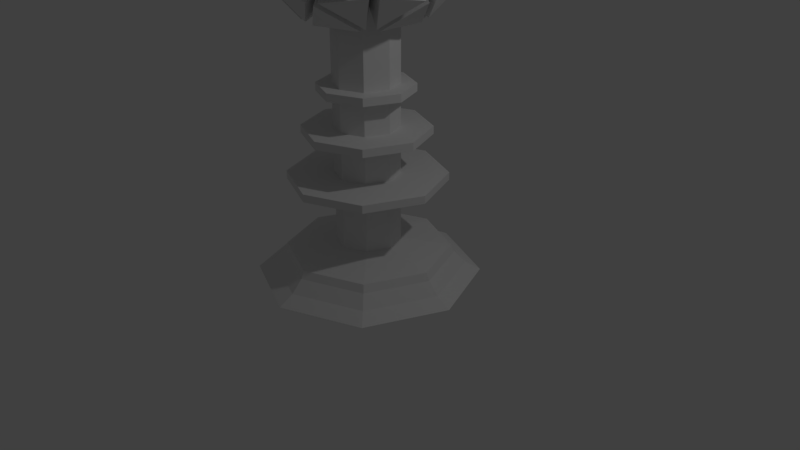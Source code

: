 # Source: frost.blend  (saved by Blender 2.79.0; exported with 4.5.12 LTS)
import bpy
from mathutils import Matrix  # noqa: F401  (used for matrix-valued properties, if any)

bpy.ops.wm.read_factory_settings(use_empty=True)
scene = bpy.context.scene
scene.name = 'Scene'

# ---- collections
col_collection_1 = bpy.data.collections.new('Collection 1'); scene.collection.children.link(col_collection_1)

# ---- world
world_world = bpy.data.worlds.new('World'); scene.world = world_world
world_world.color = (0.05088, 0.05088, 0.05088)
world_world.use_sun_shadow = False
world_world.sun_shadow_jitter_overblur = 0.0
world_world.cycles.sampling_method = 'MANUAL'

# ---- cameras
cam_camera = bpy.data.cameras.new('Camera')
cam_camera.clip_end = 100.0
cam_camera.lens = 35.0
cam_camera.sensor_width = 32.0
cam_camera.sensor_height = 18.0
cam_camera.ortho_scale = 7.314
cam_camera.dof.focus_distance = 0.0
cam_camera.dof.aperture_fstop = 128.0

# ---- lights
light_lamp = bpy.data.lights.new('Lamp', 'POINT')
light_lamp.transmission_factor = 0.0
light_lamp.cutoff_distance = 30.0
light_lamp.energy = 100.0
light_lamp.shadow_buffer_clip_start = 1.001
light_lamp.shadow_soft_size = 0.1
light_lamp.shadow_maximum_resolution = 0.006
light_lamp.use_absolute_resolution = True

# ---- meshes
me_cylinder = bpy.data.meshes.new('Cylinder')
me_cylinder.from_pydata([(3.199e-09, 1.429, -0.2), (8.562e-09, 1.236, -0.09307), (1.011, 1.011, -0.2), (0.8736, 0.8736, -0.09307), (1.429, -6.568e-08, -0.2), (1.236, -5.308e-08, -0.09307), (1.011, -1.011, -0.2), (0.8736, -0.8736, -0.09307), (-1.218e-07, -1.429, -0.2), (-9.945e-08, -1.236, -0.09307), (-1.011, -1.011, -0.2), (-0.8736, -0.8736, -0.09307), (-1.429, 1.385e-08, -0.2), (-1.236, 1.566e-08, -0.09307), (-1.011, 1.011, -0.2), (-0.8736, 0.8736, -0.09307), (0.7707, 0.7707, 0.05629), (5.683e-10, 1.09, 0.05629), (1.09, -4.683e-08, 0.05629), (0.7707, -0.7707, 0.05629), (-9.472e-08, -1.09, 0.05629), (-0.7707, -0.7707, 0.05629), (-1.09, 1.381e-08, 0.05629), (-0.7707, 0.7707, 0.05629), (0.738, 0.738, 0.1513), (-3.021e-10, 1.044, 0.1513), (1.044, -4.421e-08, 0.1513), (0.738, -0.738, 0.1513), (-9.155e-08, -1.044, 0.1513), (-0.7381, -0.738, 0.1513), (-1.044, 1.386e-08, 0.1513), (-0.7381, 0.738, 0.1513), (0.2884, 0.2884, 0.2406), (-2.406e-08, 0.4078, 0.2406), (0.4078, -8.197e-09, 0.2406), (0.2884, -0.2884, 0.2406), (-5.971e-08, -0.4078, 0.2406), (-0.2884, -0.2884, 0.2406), (-0.4078, 1.449e-08, 0.2406), (-0.2884, 0.2884, 0.2406), (0.2884, 0.2884, 3.28), (-2.406e-08, 0.4078, 3.28), (0.4078, -8.197e-09, 3.28), (0.2884, -0.2884, 3.28), (-5.971e-08, -0.4078, 3.28), (-0.2884, -0.2884, 3.28), (-0.4078, 1.449e-08, 3.28), (-0.2884, 0.2884, 3.28), (0.0, 1.0, 1.049), (0.0, 1.0, 1.149), (0.7071, 0.7071, 1.049), (0.7071, 0.7071, 1.149), (1.0, -4.371e-08, 1.049), (1.0, -4.371e-08, 1.149), (0.7071, -0.7071, 1.049), (0.7071, -0.7071, 1.149), (-8.742e-08, -1.0, 1.049), (-8.742e-08, -1.0, 1.149), (-0.7071, -0.7071, 1.049), (-0.7071, -0.7071, 1.149), (-1.0, 1.192e-08, 1.049), (-1.0, 1.192e-08, 1.149), (-0.7071, 0.7071, 1.049), (-0.7071, 0.7071, 1.149), (0.0, 0.8, 1.647), (0.0, 0.8, 1.747), (0.5657, 0.5657, 1.647), (0.5657, 0.5657, 1.747), (0.8, -3.497e-08, 1.647), (0.8, -3.497e-08, 1.747), (0.5657, -0.5657, 1.647), (0.5657, -0.5657, 1.747), (-6.994e-08, -0.8, 1.647), (-6.994e-08, -0.8, 1.747), (-0.5657, -0.5657, 1.647), (-0.5657, -0.5657, 1.747), (-0.8, 9.54e-09, 1.647), (-0.8, 9.54e-09, 1.747), (-0.5657, 0.5657, 1.647), (-0.5657, 0.5657, 1.747), (0.0, 0.6, 2.176), (0.0, 0.6, 2.276), (0.4243, 0.4243, 2.176), (0.4243, 0.4243, 2.276), (0.6, -2.623e-08, 2.176), (0.6, -2.623e-08, 2.276), (0.4243, -0.4243, 2.176), (0.4243, -0.4243, 2.276), (-5.245e-08, -0.6, 2.176), (-5.245e-08, -0.6, 2.276), (-0.4243, -0.4243, 2.176), (-0.4243, -0.4243, 2.276), (-0.6, 7.155e-09, 2.176), (-0.6, 7.155e-09, 2.276), (-0.4243, 0.4243, 2.176), (-0.4243, 0.4243, 2.276)], [], [(0, 1, 3, 2), (2, 3, 5, 4), (4, 5, 7, 6), (6, 7, 9, 8), (8, 9, 11, 10), (10, 11, 13, 12), (5, 3, 16, 18), (12, 13, 15, 14), (14, 15, 1, 0), (0, 2, 4, 6, 8, 10, 12, 14), (22, 21, 29, 30), (11, 9, 20, 21), (1, 15, 23, 17), (3, 1, 17, 16), (7, 5, 18, 19), (13, 11, 21, 22), (9, 7, 19, 20), (15, 13, 22, 23), (24, 25, 33, 32), (20, 19, 27, 28), (18, 16, 24, 26), (23, 22, 30, 31), (21, 20, 28, 29), (19, 18, 26, 27), (16, 17, 25, 24), (17, 23, 31, 25), (39, 38, 46, 47), (25, 31, 39, 33), (30, 29, 37, 38), (28, 27, 35, 36), (26, 24, 32, 34), (31, 30, 38, 39), (29, 28, 36, 37), (27, 26, 34, 35), (40, 41, 47, 46, 45, 44, 43, 42), (37, 36, 44, 45), (35, 34, 42, 43), (32, 33, 41, 40), (33, 39, 47, 41), (38, 37, 45, 46), (36, 35, 43, 44), (34, 32, 40, 42), (48, 49, 51, 50), (50, 51, 53, 52), (52, 53, 55, 54), (54, 55, 57, 56), (56, 57, 59, 58), (58, 59, 61, 60), (51, 49, 63, 61, 59, 57, 55, 53), (60, 61, 63, 62), (62, 63, 49, 48), (48, 50, 52, 54, 56, 58, 60, 62), (64, 65, 67, 66), (66, 67, 69, 68), (68, 69, 71, 70), (70, 71, 73, 72), (72, 73, 75, 74), (74, 75, 77, 76), (67, 65, 79, 77, 75, 73, 71, 69), (76, 77, 79, 78), (78, 79, 65, 64), (64, 66, 68, 70, 72, 74, 76, 78), (80, 81, 83, 82), (82, 83, 85, 84), (84, 85, 87, 86), (86, 87, 89, 88), (88, 89, 91, 90), (90, 91, 93, 92), (83, 81, 95, 93, 91, 89, 87, 85), (92, 93, 95, 94), (94, 95, 81, 80), (80, 82, 84, 86, 88, 90, 92, 94)])
me_cylinder.use_remesh_preserve_volume = False
me_cylinder.use_remesh_preserve_attributes = False
me_cylinder.use_mirror_vertex_groups = False
me_cylinder.update()
me_icosphere_001 = bpy.data.meshes.new('Icosphere.001')
me_icosphere_001.from_pydata([(0.0, 0.0, -1.206), (0.7236, -0.5257, -0.6529), (-0.2764, -0.8506, -0.6529), (-0.8944, 0.0, -0.6529), (-0.2764, 0.8506, -0.6529), (0.7236, 0.5257, -0.6529), (0.2764, -0.8506, 0.2416), (-0.7236, -0.5257, 0.2416), (-0.7236, 0.5257, 0.2416), (0.2764, 0.8506, 0.2416), (0.8944, 0.0, 0.2416), (0.0, 0.0, 0.7943), (-0.1625, -0.5, -1.056), (0.4253, -0.309, -1.056), (0.2629, -0.809, -0.7314), (0.8506, 0.0, -0.7314), (0.4253, 0.309, -1.056), (-0.5257, 0.0, -1.056), (-0.6882, -0.5, -0.7314), (-0.1625, 0.5, -1.056), (-0.6882, 0.5, -0.7314), (0.2629, 0.809, -0.7314), (0.9511, -0.309, -0.2057), (0.9511, 0.309, -0.2057), (0.0, -1.0, -0.2057), (0.5878, -0.809, -0.2057), (-0.9511, -0.309, -0.2057), (-0.5878, -0.809, -0.2057), (-0.5878, 0.809, -0.2057), (-0.9511, 0.309, -0.2057), (0.5878, 0.809, -0.2057), (0.0, 1.0, -0.2057), (0.6882, -0.5, 0.3201), (-0.2629, -0.809, 0.3201), (-0.8506, 0.0, 0.3201), (-0.2629, 0.809, 0.3201), (0.6882, 0.5, 0.3201), (0.1625, -0.5, 0.645), (0.5257, 0.0, 0.645), (-0.4253, -0.309, 0.645), (-0.4253, 0.309, 0.645), (0.1625, 0.5, 0.645), (0.9272, -0.6037, -0.8453), (0.629, -0.387, -1.249), (1.054, -0.07795, -0.9238), (0.9868, -0.6037, -0.749), (1.114, -0.07795, -0.8275), (1.214, -0.387, -0.3017), (-0.2692, -1.125, -0.749), (0.2701, -1.083, -0.8275), (0.007197, -1.274, -0.3017), (-1.153, -0.09164, -0.749), (-0.9469, -0.5916, -0.8275), (-1.21, -0.4006, -0.3017), (-0.4435, 1.068, -0.749), (-0.8553, 0.7178, -0.8275), (-0.7549, 1.027, -0.3017), (0.8791, 0.7519, -0.749), (0.4183, 1.035, -0.8275), (0.7433, 1.035, -0.3017), (0.957, -0.6953, -0.6894), (1.184, -0.4786, -0.2422), (0.8212, -0.9786, -0.2422), (-0.3655, -1.125, -0.6894), (-0.08916, -1.274, -0.2422), (-0.6769, -1.083, -0.2422), (-1.183, 0.0, -0.6894), (-1.24, -0.309, -0.2422), (-1.24, 0.309, -0.2422), (-0.3655, 1.125, -0.6894), (-0.6769, 1.083, -0.2422), (-0.08916, 1.274, -0.2422), (0.957, 0.6953, -0.6894), (0.8212, 0.9786, -0.2422), (1.184, 0.4786, -0.2422), (0.3953, -1.033, 0.434), (0.8071, -0.6828, 0.5125), (0.2814, -0.6828, 0.8374), (-0.8607, -0.6953, 0.434), (-0.3999, -0.9786, 0.5125), (-0.5624, -0.4786, 0.8374), (-0.9272, 0.6037, 0.434), (-1.054, 0.07795, 0.5125), (-0.629, 0.387, 0.8374), (0.2876, 1.068, 0.434), (-0.2517, 1.027, 0.5125), (0.1737, 0.7178, 0.8374), (1.105, 0.05663, 0.434), (0.8988, 0.5566, 0.5125), (0.7363, 0.05663, 0.8374), (0.6037, 0.05663, 0.9194), (0.2404, 0.5566, 0.9194), (0.07795, 0.05663, 1.069), (0.6686, 0.1038, 0.8761), (0.831, 0.6038, 0.5512), (0.3053, 0.6038, 0.8761), (0.8071, 0.6828, 0.5125), (0.3953, 1.033, 0.434), (0.2814, 0.6828, 0.8374), (0.1327, 0.5916, 0.9194), (-0.4551, 0.4006, 0.9194), (-0.02977, 0.09164, 1.069), (0.1079, 0.6679, 0.8761), (-0.3174, 0.9769, 0.5512), (-0.4799, 0.4769, 0.8761), (-0.3999, 0.9786, 0.5125), (-0.8607, 0.6953, 0.434), (-0.5624, 0.4786, 0.8374), (-0.5217, 0.309, 0.9194), (-0.5217, -0.309, 0.9194), (-0.09635, 0.0, 1.069), (-0.6019, 0.309, 0.8761), (-1.027, 0.0, 0.5512), (-0.6019, -0.309, 0.8761), (-1.054, -0.07795, 0.5125), (-0.9272, -0.6037, 0.434), (-0.629, -0.387, 0.8374), (-0.4551, -0.4006, 0.9194), (0.1327, -0.5916, 0.9194), (-0.02977, -0.09164, 1.069), (-0.4799, -0.4769, 0.8761), (-0.3174, -0.9769, 0.5512), (0.1079, -0.6679, 0.8761), (-0.2517, -1.027, 0.5125), (0.2876, -1.068, 0.434), (0.1737, -0.7178, 0.8374), (0.2404, -0.5566, 0.9194), (0.6037, -0.05663, 0.9194), (0.07795, -0.05663, 1.069), (0.3053, -0.6038, 0.8761), (0.831, -0.6038, 0.5512), (0.6686, -0.1038, 0.8761), (0.8988, -0.5566, 0.5125), (1.105, -0.05663, 0.434), (0.7363, -0.05663, 0.8374), (1.21, 0.4006, -0.1096), (0.9469, 0.5916, 0.4162), (1.153, 0.09164, 0.3376), (1.182, 0.4769, -0.1511), (0.8189, 0.9769, -0.1511), (0.9193, 0.6679, 0.3746), (0.7549, 1.027, -0.1096), (0.4435, 1.068, 0.3376), (0.8553, 0.7178, 0.4162), (-0.007197, 1.274, -0.1096), (-0.2701, 1.083, 0.4162), (0.2692, 1.125, 0.3376), (-0.08827, 1.272, -0.1511), (-0.6761, 1.081, -0.1511), (-0.3511, 1.081, 0.3746), (-0.7433, 1.035, -0.1096), (-0.8791, 0.7519, 0.3376), (-0.4183, 1.035, 0.4162), (-1.214, 0.387, -0.1096), (-1.114, 0.07795, 0.4162), (-0.9868, 0.6037, 0.3376), (-1.237, 0.309, -0.1511), (-1.237, -0.309, -0.1511), (-1.136, 0.0, 0.3746), (-1.214, -0.387, -0.1096), (-0.9868, -0.6037, 0.3376), (-1.114, -0.07795, 0.4162), (-0.7433, -1.035, -0.1096), (-0.4183, -1.035, 0.4162), (-0.8791, -0.7519, 0.3376), (-0.6761, -1.081, -0.1511), (-0.08827, -1.272, -0.1511), (-0.3511, -1.081, 0.3746), (-0.007197, -1.274, -0.1096), (0.2692, -1.125, 0.3376), (-0.2701, -1.083, 0.4162), (0.7549, -1.027, -0.1096), (0.8553, -0.7178, 0.4162), (0.4435, -1.068, 0.3376), (0.8189, -0.9769, -0.1511), (1.182, -0.4769, -0.1511), (0.9193, -0.6679, 0.3746), (1.21, -0.4006, -0.1096), (1.153, -0.09164, 0.3376), (0.9469, -0.5916, 0.4162), (0.6769, 1.083, -0.1691), (0.08916, 1.274, -0.1691), (0.3655, 1.125, 0.2781), (0.6761, 1.081, -0.2602), (0.3511, 1.081, -0.786), (0.08827, 1.272, -0.2602), (0.2701, 1.083, -0.8275), (-0.2692, 1.125, -0.749), (0.007197, 1.274, -0.3017), (-0.8212, 0.9786, -0.1691), (-1.184, 0.4786, -0.1691), (-0.957, 0.6953, 0.2781), (-0.8189, 0.9769, -0.2602), (-0.9193, 0.6679, -0.786), (-1.182, 0.4769, -0.2602), (-0.9469, 0.5916, -0.8275), (-1.153, 0.09164, -0.749), (-1.21, 0.4006, -0.3017), (-1.184, -0.4786, -0.1691), (-0.8212, -0.9786, -0.1691), (-0.957, -0.6953, 0.2781), (-1.182, -0.4769, -0.2602), (-0.9193, -0.6679, -0.786), (-0.8189, -0.9769, -0.2602), (-0.8553, -0.7178, -0.8275), (-0.4435, -1.068, -0.749), (-0.7549, -1.027, -0.3017), (0.08916, -1.274, -0.1691), (0.6769, -1.083, -0.1691), (0.3655, -1.125, 0.2781), (0.08827, -1.272, -0.2602), (0.3511, -1.081, -0.786), (0.6761, -1.081, -0.2602), (0.4183, -1.035, -0.8275), (0.8791, -0.7519, -0.749), (0.7433, -1.035, -0.3017), (1.24, -0.309, -0.1691), (1.24, 0.309, -0.1691), (1.183, 0.0, 0.2781), (1.237, -0.309, -0.2602), (1.136, 0.0, -0.786), (1.237, 0.309, -0.2602), (1.114, 0.07795, -0.8275), (0.9868, 0.6037, -0.749), (1.214, 0.387, -0.3017), (0.5624, 0.4786, -1.249), (0.3999, 0.9786, -0.9238), (0.8607, 0.6953, -0.8453), (0.4799, 0.4769, -1.287), (-0.1079, 0.6679, -1.287), (0.3174, 0.9769, -0.9625), (-0.1737, 0.7178, -1.249), (-0.2876, 1.068, -0.8453), (0.2517, 1.027, -0.9238), (-0.2814, 0.6828, -1.249), (-0.8071, 0.6828, -0.9238), (-0.3953, 1.033, -0.8453), (-0.3053, 0.6038, -1.287), (-0.6686, 0.1038, -1.287), (-0.831, 0.6038, -0.9625), (-0.7363, 0.05663, -1.249), (-1.105, 0.05663, -0.8453), (-0.8988, 0.5566, -0.9238), (-0.7363, -0.05663, -1.249), (-0.8988, -0.5566, -0.9238), (-1.105, -0.05663, -0.8453), (-0.6686, -0.1038, -1.287), (-0.3053, -0.6038, -1.287), (-0.831, -0.6038, -0.9625), (-0.2814, -0.6828, -1.249), (-0.3953, -1.033, -0.8453), (-0.8071, -0.6828, -0.9238), (1.054, 0.07795, -0.9238), (0.629, 0.387, -1.249), (0.9272, 0.6037, -0.8453), (1.027, 0.0, -0.9625), (0.6019, -0.309, -1.287), (0.6019, 0.309, -1.287), (-0.1737, -0.7178, -1.249), (0.2517, -1.027, -0.9238), (-0.2876, -1.068, -0.8453), (-0.1079, -0.6679, -1.287), (0.4799, -0.4769, -1.287), (0.3174, -0.9769, -0.9625), (0.5624, -0.4786, -1.249), (0.8607, -0.6953, -0.8453), (0.3999, -0.9786, -0.9238)], [], [(0, 13, 12), (0, 12, 17), (0, 17, 19), (0, 19, 16), (13, 0, 16), (42, 43, 44), (13, 43, 42, 1), (15, 44, 43, 13), (1, 42, 44, 15), (45, 46, 47), (15, 46, 45, 1), (22, 47, 46, 15), (1, 45, 47, 22), (48, 49, 50), (14, 49, 48, 2), (24, 50, 49, 14), (2, 48, 50, 24), (51, 52, 53), (18, 52, 51, 3), (26, 53, 52, 18), (3, 51, 53, 26), (54, 55, 56), (20, 55, 54, 4), (28, 56, 55, 20), (4, 54, 56, 28), (57, 58, 59), (21, 58, 57, 5), (30, 59, 58, 21), (5, 57, 59, 30), (60, 61, 62), (22, 61, 60, 1), (25, 62, 61, 22), (1, 60, 62, 25), (63, 64, 65), (24, 64, 63, 2), (27, 65, 64, 24), (2, 63, 65, 27), (66, 67, 68), (26, 67, 66, 3), (29, 68, 67, 26), (3, 66, 68, 29), (69, 70, 71), (28, 70, 69, 4), (31, 71, 70, 28), (4, 69, 71, 31), (72, 73, 74), (30, 73, 72, 5), (23, 74, 73, 30), (5, 72, 74, 23), (75, 76, 77), (32, 76, 75, 6), (37, 77, 76, 32), (6, 75, 77, 37), (78, 79, 80), (33, 79, 78, 7), (39, 80, 79, 33), (7, 78, 80, 39), (81, 82, 83), (34, 82, 81, 8), (40, 83, 82, 34), (8, 81, 83, 40), (84, 85, 86), (35, 85, 84, 9), (41, 86, 85, 35), (9, 84, 86, 41), (87, 88, 89), (36, 88, 87, 10), (38, 89, 88, 36), (10, 87, 89, 38), (90, 91, 92), (41, 91, 90, 38), (11, 92, 91, 41), (38, 90, 92, 11), (93, 94, 95), (36, 94, 93, 38), (41, 95, 94, 36), (38, 93, 95, 41), (96, 97, 98), (9, 97, 96, 36), (41, 98, 97, 9), (36, 96, 98, 41), (99, 100, 101), (40, 100, 99, 41), (11, 101, 100, 40), (41, 99, 101, 11), (102, 103, 104), (35, 103, 102, 41), (40, 104, 103, 35), (41, 102, 104, 40), (105, 106, 107), (8, 106, 105, 35), (40, 107, 106, 8), (35, 105, 107, 40), (108, 109, 110), (39, 109, 108, 40), (11, 110, 109, 39), (40, 108, 110, 11), (111, 112, 113), (34, 112, 111, 40), (39, 113, 112, 34), (40, 111, 113, 39), (114, 115, 116), (7, 115, 114, 34), (39, 116, 115, 7), (34, 114, 116, 39), (117, 118, 119), (37, 118, 117, 39), (11, 119, 118, 37), (39, 117, 119, 11), (120, 121, 122), (33, 121, 120, 39), (37, 122, 121, 33), (39, 120, 122, 37), (123, 124, 125), (6, 124, 123, 33), (37, 125, 124, 6), (33, 123, 125, 37), (126, 127, 128), (38, 127, 126, 37), (11, 128, 127, 38), (37, 126, 128, 11), (129, 130, 131), (32, 130, 129, 37), (38, 131, 130, 32), (37, 129, 131, 38), (132, 133, 134), (10, 133, 132, 32), (38, 134, 133, 10), (32, 132, 134, 38), (135, 136, 137), (36, 136, 135, 23), (10, 137, 136, 36), (23, 135, 137, 10), (138, 139, 140), (30, 139, 138, 23), (36, 140, 139, 30), (23, 138, 140, 36), (141, 142, 143), (9, 142, 141, 30), (36, 143, 142, 9), (30, 141, 143, 36), (144, 145, 146), (35, 145, 144, 31), (9, 146, 145, 35), (31, 144, 146, 9), (147, 148, 149), (28, 148, 147, 31), (35, 149, 148, 28), (31, 147, 149, 35), (150, 151, 152), (8, 151, 150, 28), (35, 152, 151, 8), (28, 150, 152, 35), (153, 154, 155), (34, 154, 153, 29), (8, 155, 154, 34), (29, 153, 155, 8), (156, 157, 158), (26, 157, 156, 29), (34, 158, 157, 26), (29, 156, 158, 34), (159, 160, 161), (7, 160, 159, 26), (34, 161, 160, 7), (26, 159, 161, 34), (162, 163, 164), (33, 163, 162, 27), (7, 164, 163, 33), (27, 162, 164, 7), (165, 166, 167), (24, 166, 165, 27), (33, 167, 166, 24), (27, 165, 167, 33), (168, 169, 170), (6, 169, 168, 24), (33, 170, 169, 6), (24, 168, 170, 33), (171, 172, 173), (32, 172, 171, 25), (6, 173, 172, 32), (25, 171, 173, 6), (174, 175, 176), (22, 175, 174, 25), (32, 176, 175, 22), (25, 174, 176, 32), (177, 178, 179), (10, 178, 177, 22), (32, 179, 178, 10), (22, 177, 179, 32), (180, 181, 182), (31, 181, 180, 30), (9, 182, 181, 31), (30, 180, 182, 9), (183, 184, 185), (21, 184, 183, 30), (31, 185, 184, 21), (30, 183, 185, 31), (186, 187, 188), (4, 187, 186, 21), (31, 188, 187, 4), (21, 186, 188, 31), (189, 190, 191), (29, 190, 189, 28), (8, 191, 190, 29), (28, 189, 191, 8), (192, 193, 194), (20, 193, 192, 28), (29, 194, 193, 20), (28, 192, 194, 29), (195, 196, 197), (3, 196, 195, 20), (29, 197, 196, 3), (20, 195, 197, 29), (198, 199, 200), (27, 199, 198, 26), (7, 200, 199, 27), (26, 198, 200, 7), (201, 202, 203), (18, 202, 201, 26), (27, 203, 202, 18), (26, 201, 203, 27), (204, 205, 206), (2, 205, 204, 18), (27, 206, 205, 2), (18, 204, 206, 27), (207, 208, 209), (25, 208, 207, 24), (6, 209, 208, 25), (24, 207, 209, 6), (210, 211, 212), (14, 211, 210, 24), (25, 212, 211, 14), (24, 210, 212, 25), (213, 214, 215), (1, 214, 213, 14), (25, 215, 214, 1), (14, 213, 215, 25), (216, 217, 218), (23, 217, 216, 22), (10, 218, 217, 23), (22, 216, 218, 10), (219, 220, 221), (15, 220, 219, 22), (23, 221, 220, 15), (22, 219, 221, 23), (222, 223, 224), (5, 223, 222, 15), (23, 224, 223, 5), (15, 222, 224, 23), (225, 226, 227), (21, 226, 225, 16), (5, 227, 226, 21), (16, 225, 227, 5), (228, 229, 230), (19, 229, 228, 16), (21, 230, 229, 19), (16, 228, 230, 21), (231, 232, 233), (4, 232, 231, 19), (21, 233, 232, 4), (19, 231, 233, 21), (234, 235, 236), (20, 235, 234, 19), (4, 236, 235, 20), (19, 234, 236, 4), (237, 238, 239), (17, 238, 237, 19), (20, 239, 238, 17), (19, 237, 239, 20), (240, 241, 242), (3, 241, 240, 17), (20, 242, 241, 3), (17, 240, 242, 20), (243, 244, 245), (18, 244, 243, 17), (3, 245, 244, 18), (17, 243, 245, 3), (246, 247, 248), (12, 247, 246, 17), (18, 248, 247, 12), (17, 246, 248, 18), (249, 250, 251), (2, 250, 249, 12), (18, 251, 250, 2), (12, 249, 251, 18), (252, 253, 254), (16, 253, 252, 15), (5, 254, 253, 16), (15, 252, 254, 5), (255, 256, 257), (13, 256, 255, 15), (16, 257, 256, 13), (15, 255, 257, 16), (258, 259, 260), (14, 259, 258, 12), (2, 260, 259, 14), (12, 258, 260, 2), (261, 262, 263), (13, 262, 261, 12), (14, 263, 262, 13), (12, 261, 263, 14), (264, 265, 266), (1, 265, 264, 13), (14, 266, 265, 1), (13, 264, 266, 14)])
me_icosphere_001.use_remesh_preserve_volume = False
me_icosphere_001.use_remesh_preserve_attributes = False
me_icosphere_001.use_mirror_vertex_groups = False
me_icosphere_001.update()

# ---- objects
ob_cylinder = bpy.data.objects.new('Cylinder', me_cylinder)
ob_icosphere = bpy.data.objects.new('Icosphere', me_icosphere_001)
ob_lamp = bpy.data.objects.new('Lamp', light_lamp)
ob_camera = bpy.data.objects.new('Camera', cam_camera)

# ---- transforms, parenting, visibility, modifiers, constraints
ob_cylinder.location = (0.0, 0.0, 0.2212)
ob_cylinder.lineart.crease_threshold = 0.0
ob_icosphere.location = (0.0, 0.0, 4.544)
ob_icosphere.lineart.crease_threshold = 0.0
ob_lamp.location = (4.076, 1.005, 6.125)
ob_lamp.rotation_euler = (0.6503, 0.05522, 1.866)
ob_lamp.lock_rotations_4d = False
ob_lamp.empty_display_type = 'ARROWS'
ob_lamp.color = (0.0, 0.0, 0.0, 0.0)
ob_lamp.lineart.crease_threshold = 0.0
ob_camera.location = (7.481, -6.508, 5.565)
ob_camera.rotation_euler = (1.109, 0.0, 0.8149)
ob_camera.lock_rotations_4d = False
ob_camera.empty_display_type = 'ARROWS'
ob_camera.color = (0.0, 0.0, 0.0, 0.0)
ob_camera.display_type = 'WIRE'
ob_camera.lineart.crease_threshold = 0.0

# ---- collection membership
col_collection_1.objects.link(ob_cylinder)
col_collection_1.objects.link(ob_icosphere)
col_collection_1.objects.link(ob_lamp)
col_collection_1.objects.link(ob_camera)

# ---- scene / render settings (as saved in the file)
scene.camera = ob_camera
scene.frame_start = 1; scene.frame_end = 250; scene.frame_set(46)
scene.render.engine = 'BLENDER_EEVEE_NEXT'
scene.render.resolution_percentage = 50
scene.render.dither_intensity = 0.0
scene.cycles.use_denoising = False
scene.cycles.samples = 128
scene.cycles.sampling_pattern = 'TABULATED_SOBOL'
scene.cycles.use_adaptive_sampling = False
scene.cycles.use_light_tree = False
scene.cycles.blur_glossy = 0.0
scene.cycles.sample_clamp_indirect = 0.0
scene.view_settings.view_transform = 'Standard'
bpy.context.view_layer.update()

